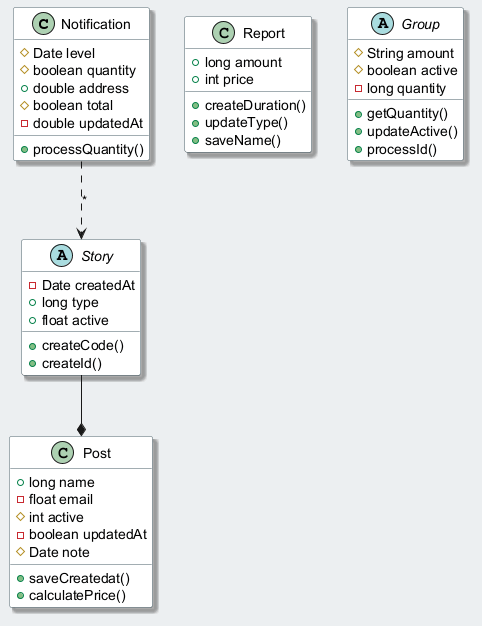

The diagram above was rendered by PlantUML. Its source (embedded in the PNG):
@startuml
skinparam backgroundColor #ECEFF1
skinparam classBackgroundColor #FFFFFF
skinparam classBorderColor #455A64
skinparam shadowing true
class Notification {
  #Date level
  #boolean quantity
  +double address
  #boolean total
  -double updatedAt
  +processQuantity()
}
class Report {
  +long amount
  +int price
  +createDuration()
  +updateType()
  +saveName()
}
abstract class Story {
  -Date createdAt
  +long type
  +float active
  +createCode()
  +createId()
}
abstract class Group {
  #String amount
  #boolean active
  -long quantity
  +getQuantity()
  +updateActive()
  +processId()
}
class Post {
  +long name
  -float email
  #int active
  -boolean updatedAt
  #Date note
  +saveCreatedat()
  +calculatePrice()
}
Notification ..> Story : "*"
Story --* Post
@enduml